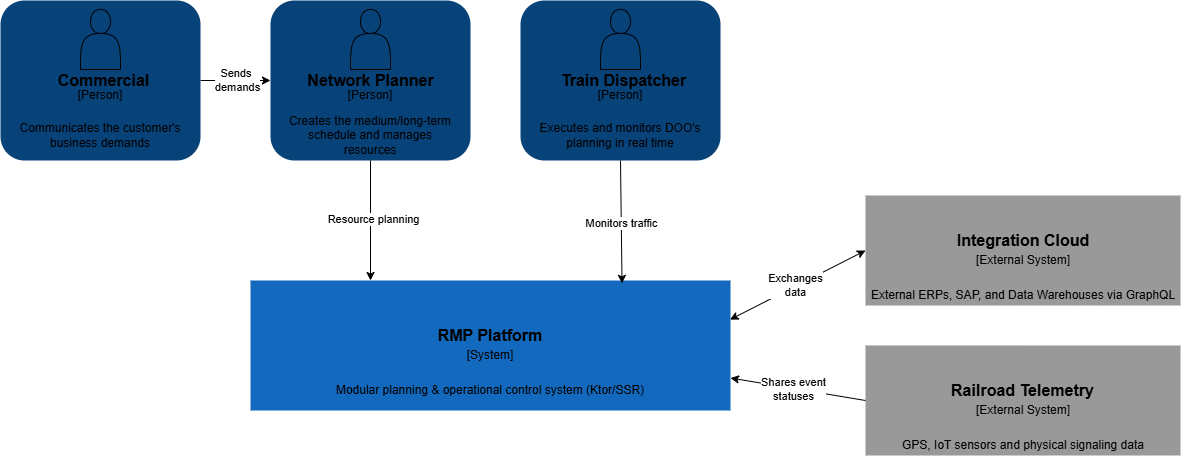

The diagram above was exported from draw.io. Its source (the exported page's mxGraphModel, read from the mxfile embedded in the PNG):
<mxGraphModel dx="2077" dy="684" grid="1" gridSize="10" guides="1" tooltips="1" connect="1" arrows="1" fold="1" page="1" pageScale="1" pageWidth="827" pageHeight="1169" math="0" shadow="0">
  <root>
    <mxCell id="0" />
    <mxCell id="1" parent="0" />
    <mxCell id="84-1XMW8aiBpR4mBOpAq-2" parent="1" style="rounded=1;whiteSpace=wrap;html=1;fillColor=light-dark(#074279,#074279);fillStyle=solid;gradientColor=none;strokeColor=none;" value="" vertex="1">
      <mxGeometry height="160" width="200" x="60" y="40" as="geometry" />
    </mxCell>
    <mxCell id="84-1XMW8aiBpR4mBOpAq-1" parent="1" style="shape=actor;whiteSpace=wrap;html=1;fillColor=light-dark(#074279,#074279);" value="" vertex="1">
      <mxGeometry height="60" width="40" x="140" y="49" as="geometry" />
    </mxCell>
    <mxCell id="84-1XMW8aiBpR4mBOpAq-3" parent="1" style="text;html=1;whiteSpace=wrap;strokeColor=none;fillColor=none;align=center;verticalAlign=middle;rounded=0;" value="&lt;b&gt;&lt;font style=&quot;font-size: 16px;&quot;&gt;Network Planner&lt;/font&gt;&lt;/b&gt;" vertex="1">
      <mxGeometry height="30" width="135" x="92.5" y="105" as="geometry" />
    </mxCell>
    <mxCell id="84-1XMW8aiBpR4mBOpAq-4" parent="1" style="text;html=1;whiteSpace=wrap;strokeColor=none;fillColor=none;align=center;verticalAlign=middle;rounded=0;" value="[Person]" vertex="1">
      <mxGeometry height="30" width="60" x="130" y="120" as="geometry" />
    </mxCell>
    <mxCell id="84-1XMW8aiBpR4mBOpAq-5" parent="1" style="text;html=1;whiteSpace=wrap;strokeColor=none;fillColor=none;align=center;verticalAlign=middle;rounded=0;" value="Creates the medium/long-term schedule and manages resources" vertex="1">
      <mxGeometry height="30" width="180" x="70" y="160" as="geometry" />
    </mxCell>
    <mxCell id="84-1XMW8aiBpR4mBOpAq-6" parent="1" style="rounded=1;whiteSpace=wrap;html=1;fillColor=light-dark(#074279,#074279);fillStyle=solid;gradientColor=none;strokeColor=none;" value="" vertex="1">
      <mxGeometry height="160" width="200" x="310" y="40" as="geometry" />
    </mxCell>
    <mxCell id="84-1XMW8aiBpR4mBOpAq-7" parent="1" style="shape=actor;whiteSpace=wrap;html=1;fillColor=light-dark(#074279,#074279);" value="" vertex="1">
      <mxGeometry height="60" width="40" x="390" y="49" as="geometry" />
    </mxCell>
    <mxCell id="84-1XMW8aiBpR4mBOpAq-8" parent="1" style="text;html=1;whiteSpace=wrap;strokeColor=none;fillColor=none;align=center;verticalAlign=middle;rounded=0;" value="&lt;b&gt;&lt;font style=&quot;font-size: 16px;&quot;&gt;Train Dispatcher&lt;/font&gt;&lt;/b&gt;" vertex="1">
      <mxGeometry height="30" width="135" x="346" y="105" as="geometry" />
    </mxCell>
    <mxCell id="84-1XMW8aiBpR4mBOpAq-9" parent="1" style="text;html=1;whiteSpace=wrap;strokeColor=none;fillColor=none;align=center;verticalAlign=middle;rounded=0;" value="[Person]" vertex="1">
      <mxGeometry height="30" width="60" x="380" y="120" as="geometry" />
    </mxCell>
    <mxCell id="84-1XMW8aiBpR4mBOpAq-10" parent="1" style="text;html=1;whiteSpace=wrap;strokeColor=none;fillColor=none;align=center;verticalAlign=middle;rounded=0;" value="Executes and monitors DOO's planning in real time" vertex="1">
      <mxGeometry height="30" width="180" x="320" y="160" as="geometry" />
    </mxCell>
    <mxCell id="84-1XMW8aiBpR4mBOpAq-11" parent="1" style="rounded=0;whiteSpace=wrap;html=1;fillStyle=solid;fillColor=light-dark(#1269BD,#1269BD);strokeColor=none;" value="" vertex="1">
      <mxGeometry height="130" width="480" x="40" y="320" as="geometry" />
    </mxCell>
    <mxCell id="84-1XMW8aiBpR4mBOpAq-12" parent="1" style="text;html=1;whiteSpace=wrap;strokeColor=none;fillColor=none;align=center;verticalAlign=middle;rounded=0;" value="&lt;b&gt;&lt;font style=&quot;font-size: 16px;&quot;&gt;RMP Platform&lt;/font&gt;&lt;/b&gt;" vertex="1">
      <mxGeometry height="30" width="140" x="210" y="360" as="geometry" />
    </mxCell>
    <mxCell id="84-1XMW8aiBpR4mBOpAq-14" parent="1" style="text;html=1;whiteSpace=wrap;strokeColor=none;fillColor=none;align=center;verticalAlign=middle;rounded=0;" value="[System]" vertex="1">
      <mxGeometry height="30" width="60" x="250" y="380" as="geometry" />
    </mxCell>
    <mxCell id="84-1XMW8aiBpR4mBOpAq-15" parent="1" style="text;html=1;whiteSpace=wrap;strokeColor=none;fillColor=none;align=center;verticalAlign=middle;rounded=0;" value="Modular planning &amp;amp; operational control system (Ktor/SSR)" vertex="1">
      <mxGeometry height="60" width="350" x="105" y="400" as="geometry" />
    </mxCell>
    <mxCell id="84-1XMW8aiBpR4mBOpAq-16" parent="1" style="rounded=0;whiteSpace=wrap;html=1;fillStyle=solid;fillColor=#999999;strokeColor=none;" value="" vertex="1">
      <mxGeometry height="110" width="315" x="655" y="235" as="geometry" />
    </mxCell>
    <mxCell id="84-1XMW8aiBpR4mBOpAq-17" parent="1" style="text;html=1;whiteSpace=wrap;strokeColor=none;fillColor=none;align=center;verticalAlign=middle;rounded=0;" value="&lt;b&gt;&lt;font style=&quot;font-size: 16px;&quot;&gt;Integration Cloud&lt;/font&gt;&lt;/b&gt;" vertex="1">
      <mxGeometry height="30" width="140" x="742.5" y="265" as="geometry" />
    </mxCell>
    <mxCell id="84-1XMW8aiBpR4mBOpAq-18" parent="1" style="text;html=1;whiteSpace=wrap;strokeColor=none;fillColor=none;align=center;verticalAlign=middle;rounded=0;" value="[External System]" vertex="1">
      <mxGeometry height="30" width="110" x="757.5" y="285" as="geometry" />
    </mxCell>
    <mxCell id="84-1XMW8aiBpR4mBOpAq-19" parent="1" style="text;html=1;whiteSpace=wrap;strokeColor=none;fillColor=none;align=center;verticalAlign=middle;rounded=0;" value="External ERPs, SAP, and Data Warehouses via GraphQL" vertex="1">
      <mxGeometry height="60" width="340" x="642.5" y="305" as="geometry" />
    </mxCell>
    <mxCell id="84-1XMW8aiBpR4mBOpAq-20" parent="1" style="rounded=0;whiteSpace=wrap;html=1;fillStyle=solid;fillColor=#999999;strokeColor=none;" value="" vertex="1">
      <mxGeometry height="110" width="315" x="655" y="385" as="geometry" />
    </mxCell>
    <mxCell id="84-1XMW8aiBpR4mBOpAq-21" parent="1" style="text;html=1;whiteSpace=wrap;strokeColor=none;fillColor=none;align=center;verticalAlign=middle;rounded=0;" value="&lt;b&gt;&lt;font style=&quot;font-size: 16px;&quot;&gt;Railroad Telemetry&lt;/font&gt;&lt;/b&gt;" vertex="1">
      <mxGeometry height="30" width="152.5" x="736.25" y="415" as="geometry" />
    </mxCell>
    <mxCell id="84-1XMW8aiBpR4mBOpAq-22" parent="1" style="text;html=1;whiteSpace=wrap;strokeColor=none;fillColor=none;align=center;verticalAlign=middle;rounded=0;" value="[External System]" vertex="1">
      <mxGeometry height="30" width="110" x="757.5" y="435" as="geometry" />
    </mxCell>
    <mxCell id="84-1XMW8aiBpR4mBOpAq-23" parent="1" style="text;html=1;whiteSpace=wrap;strokeColor=none;fillColor=none;align=center;verticalAlign=middle;rounded=0;" value="GPS, IoT sensors and physical signaling data" vertex="1">
      <mxGeometry height="60" width="340" x="642.5" y="455" as="geometry" />
    </mxCell>
    <mxCell id="84-1XMW8aiBpR4mBOpAq-24" edge="1" parent="1" source="84-1XMW8aiBpR4mBOpAq-2" style="endArrow=classic;html=1;rounded=0;exitX=0.5;exitY=1;exitDx=0;exitDy=0;entryX=0.25;entryY=0;entryDx=0;entryDy=0;" target="84-1XMW8aiBpR4mBOpAq-11" value="">
      <mxGeometry height="50" relative="1" width="50" as="geometry">
        <mxPoint x="390" y="310" as="sourcePoint" />
        <mxPoint x="440" y="260" as="targetPoint" />
      </mxGeometry>
    </mxCell>
    <mxCell id="84-1XMW8aiBpR4mBOpAq-25" connectable="0" parent="84-1XMW8aiBpR4mBOpAq-24" style="edgeLabel;html=1;align=center;verticalAlign=middle;resizable=0;points=[];" value="Resource planning" vertex="1">
      <mxGeometry relative="1" x="-0.0165" y="2" as="geometry">
        <mxPoint y="-1" as="offset" />
      </mxGeometry>
    </mxCell>
    <mxCell id="84-1XMW8aiBpR4mBOpAq-26" edge="1" parent="1" source="84-1XMW8aiBpR4mBOpAq-6" style="endArrow=classic;html=1;rounded=0;exitX=0.5;exitY=1;exitDx=0;exitDy=0;entryX=0.774;entryY=0.022;entryDx=0;entryDy=0;entryPerimeter=0;" target="84-1XMW8aiBpR4mBOpAq-11" value="">
      <mxGeometry height="50" relative="1" width="50" as="geometry">
        <mxPoint x="390" y="310" as="sourcePoint" />
        <mxPoint x="440" y="260" as="targetPoint" />
      </mxGeometry>
    </mxCell>
    <mxCell id="84-1XMW8aiBpR4mBOpAq-27" connectable="0" parent="84-1XMW8aiBpR4mBOpAq-26" style="edgeLabel;html=1;align=center;verticalAlign=middle;resizable=0;points=[];" value="Monitors traffic" vertex="1">
      <mxGeometry relative="1" x="0.0208" as="geometry">
        <mxPoint as="offset" />
      </mxGeometry>
    </mxCell>
    <mxCell id="84-1XMW8aiBpR4mBOpAq-30" edge="1" parent="1" source="84-1XMW8aiBpR4mBOpAq-20" style="endArrow=classic;html=1;rounded=0;exitX=0;exitY=0.5;exitDx=0;exitDy=0;entryX=1;entryY=0.75;entryDx=0;entryDy=0;" target="84-1XMW8aiBpR4mBOpAq-11" value="">
      <mxGeometry height="50" relative="1" width="50" as="geometry">
        <mxPoint x="390" y="350" as="sourcePoint" />
        <mxPoint x="540" y="420" as="targetPoint" />
      </mxGeometry>
    </mxCell>
    <mxCell id="84-1XMW8aiBpR4mBOpAq-31" connectable="0" parent="84-1XMW8aiBpR4mBOpAq-30" style="edgeLabel;html=1;align=center;verticalAlign=middle;resizable=0;points=[];" value="Shares event&lt;br&gt;statuses" vertex="1">
      <mxGeometry relative="1" x="0.0656" y="1" as="geometry">
        <mxPoint as="offset" />
      </mxGeometry>
    </mxCell>
    <mxCell id="krtrmFPUhs36AB5xRT4H-11" edge="1" parent="1" source="krtrmFPUhs36AB5xRT4H-6" style="edgeStyle=orthogonalEdgeStyle;rounded=0;orthogonalLoop=1;jettySize=auto;html=1;entryX=0;entryY=0.5;entryDx=0;entryDy=0;" target="84-1XMW8aiBpR4mBOpAq-2">
      <mxGeometry relative="1" as="geometry" />
    </mxCell>
    <mxCell id="krtrmFPUhs36AB5xRT4H-12" connectable="0" parent="krtrmFPUhs36AB5xRT4H-11" style="edgeLabel;html=1;align=center;verticalAlign=middle;resizable=0;points=[];" value="Sends&amp;nbsp;&lt;br&gt;demands" vertex="1">
      <mxGeometry relative="1" x="0.035" y="1" as="geometry">
        <mxPoint as="offset" />
      </mxGeometry>
    </mxCell>
    <mxCell id="krtrmFPUhs36AB5xRT4H-6" parent="1" style="rounded=1;whiteSpace=wrap;html=1;fillColor=light-dark(#074279,#074279);fillStyle=solid;gradientColor=none;strokeColor=none;" value="" vertex="1">
      <mxGeometry height="160" width="200" x="-210" y="40" as="geometry" />
    </mxCell>
    <mxCell id="krtrmFPUhs36AB5xRT4H-7" parent="1" style="shape=actor;whiteSpace=wrap;html=1;fillColor=light-dark(#074279,#074279);" value="" vertex="1">
      <mxGeometry height="60" width="40" x="-130" y="49" as="geometry" />
    </mxCell>
    <mxCell id="krtrmFPUhs36AB5xRT4H-8" parent="1" style="text;html=1;whiteSpace=wrap;strokeColor=none;fillColor=none;align=center;verticalAlign=middle;rounded=0;" value="&lt;b&gt;&lt;font style=&quot;font-size: 16px;&quot;&gt;Commercial&lt;/font&gt;&lt;/b&gt;" vertex="1">
      <mxGeometry height="30" width="135" x="-174" y="105" as="geometry" />
    </mxCell>
    <mxCell id="krtrmFPUhs36AB5xRT4H-9" parent="1" style="text;html=1;whiteSpace=wrap;strokeColor=none;fillColor=none;align=center;verticalAlign=middle;rounded=0;" value="[Person]" vertex="1">
      <mxGeometry height="30" width="60" x="-140" y="120" as="geometry" />
    </mxCell>
    <mxCell id="krtrmFPUhs36AB5xRT4H-10" parent="1" style="text;html=1;whiteSpace=wrap;strokeColor=none;fillColor=none;align=center;verticalAlign=middle;rounded=0;" value="Communicates the customer's business demands" vertex="1">
      <mxGeometry height="30" width="180" x="-200" y="160" as="geometry" />
    </mxCell>
    <mxCell id="krtrmFPUhs36AB5xRT4H-13" edge="1" parent="1" source="84-1XMW8aiBpR4mBOpAq-11" style="endArrow=classic;startArrow=classic;html=1;rounded=0;exitX=0.999;exitY=0.301;exitDx=0;exitDy=0;exitPerimeter=0;entryX=0;entryY=0.5;entryDx=0;entryDy=0;" target="84-1XMW8aiBpR4mBOpAq-16" value="">
      <mxGeometry height="50" relative="1" width="50" as="geometry">
        <mxPoint x="490" y="280" as="sourcePoint" />
        <mxPoint x="540" y="230" as="targetPoint" />
      </mxGeometry>
    </mxCell>
    <mxCell id="krtrmFPUhs36AB5xRT4H-15" connectable="0" parent="krtrmFPUhs36AB5xRT4H-13" style="edgeLabel;html=1;align=center;verticalAlign=middle;resizable=0;points=[];" value="Exchanges&lt;br&gt;data" vertex="1">
      <mxGeometry relative="1" x="-0.028" y="1" as="geometry">
        <mxPoint as="offset" />
      </mxGeometry>
    </mxCell>
  </root>
</mxGraphModel>